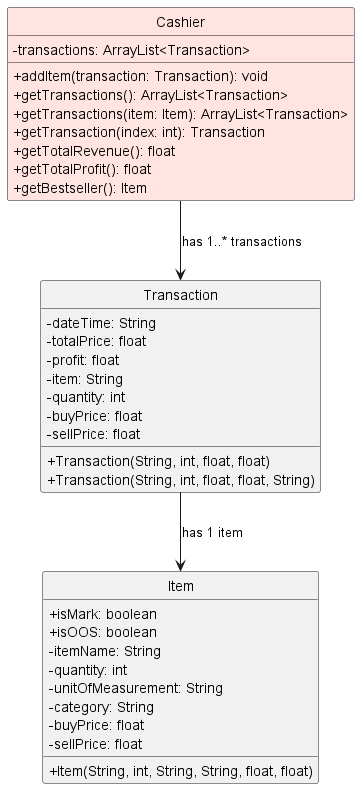

The diagram above was rendered by PlantUML. Its source (embedded in the PNG):
@startuml

skinparam classFontColor automatic

class Cashier #MistyRose {
    - transactions: ArrayList<Transaction>
    + addItem(transaction: Transaction): void
    + getTransactions(): ArrayList<Transaction>
    + getTransactions(item: Item): ArrayList<Transaction>
    + getTransaction(index: int): Transaction
    + getTotalRevenue(): float
    + getTotalProfit(): float
    + getBestseller(): Item
}

class Transaction {
    - dateTime: String
    - totalPrice: float
    - profit: float
    - item: String
    - quantity: int
    - buyPrice: float
    - sellPrice: float

    + Transaction(String, int, float, float)
    + Transaction(String, int, float, float, String)
}

class Item {
    + isMark: boolean
    + isOOS: boolean
    - itemName: String
    - quantity: int
    - unitOfMeasurement: String
    - category: String
    - buyPrice: float
    - sellPrice: float
    +Item(String, int, String, String, float, float)
}

Cashier --> Transaction : has 1..* transactions
Transaction --> Item : has 1 item

hide circle
skinparam classAttributeIconSize 0
@enduml